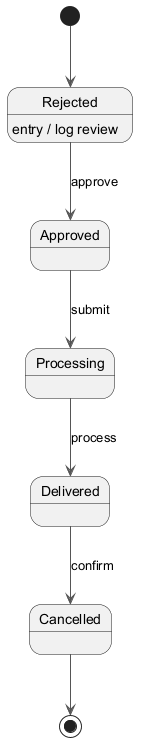

The diagram above was rendered by PlantUML. Its source (embedded in the PNG):
@startuml
skinparam backgroundColor #FFFFFF
skinparam classBackgroundColor #E8F4FA
skinparam classBorderColor #2C7DA0
skinparam ArrowColor #555555
[*] --> Rejected
Rejected --> Approved : approve
Rejected : entry / log review
Approved --> Processing : submit
Processing --> Delivered : process
Delivered --> Cancelled : confirm
Cancelled --> [*]
@enduml